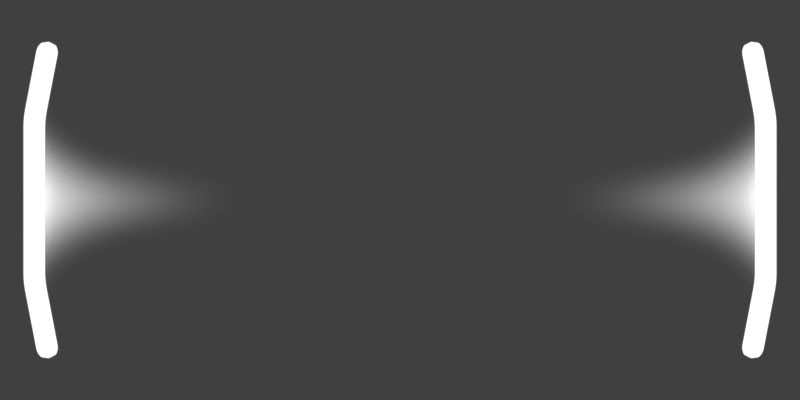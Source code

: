# Source: scroll_light.blend  (saved by Blender 3.6.13; exported with 4.5.12 LTS)
import bpy
from mathutils import Matrix  # noqa: F401  (used for matrix-valued properties, if any)

bpy.ops.wm.read_factory_settings(use_empty=True)
scene = bpy.context.scene
scene.name = 'Scene'

# ---- collections
col_button = bpy.data.collections.new('Button'); scene.collection.children.link(col_button)
col_cam___light = bpy.data.collections.new('Cam & light'); scene.collection.children.link(col_cam___light)

# ---- materials (node trees are filled in below, after node groups)
mat_center_focused = bpy.data.materials.new('center_focused')
mat_cups_normal = bpy.data.materials.new('cups_normal')

# ---- material node trees
mat_center_focused.use_nodes = True; mat_center_focused.node_tree.nodes.clear()
_N = mat_center_focused.node_tree.nodes; _L = mat_center_focused.node_tree.links
n0 = _N.new('ShaderNodeOutputMaterial'); n0.name = 'Material Output'; n0.location = (300, 300)
n1 = _N.new('ShaderNodeUVMap'); n1.name = 'UV Map'; n1.location = (-1151, 178)
n1.uv_map = 'UVMap'
n2 = _N.new('ShaderNodeSeparateXYZ'); n2.name = 'Separate XYZ'; n2.location = (-874, 53)
n3 = _N.new('ShaderNodeValToRGB'); n3.name = 'Color Ramp'; n3.location = (-540, 147)
n3.color_ramp.interpolation = 'B_SPLINE'
while len(n3.color_ramp.elements) > 1: n3.color_ramp.elements.remove(n3.color_ramp.elements[-1])
n3.color_ramp.elements[0].position = 0.25; n3.color_ramp.elements[0].color = (0.0, 0.0, 0.0, 1.0)
_e = n3.color_ramp.elements.new(0.5); _e.color = (1.0, 1.0, 1.0, 1.0)
_e = n3.color_ramp.elements.new(0.75); _e.color = (0.0, 0.0, 0.0, 1.0)
n4 = _N.new('ShaderNodeMix'); n4.name = 'Mix'; n4.location = (-203, 88)
n4.data_type = 'RGBA'
n4.blend_type = 'MULTIPLY'
n4.inputs[0].default_value = 1.0
n5 = _N.new('ShaderNodeBsdfPrincipled'); n5.name = 'Principled BSDF'; n5.location = (10, 300)
n5.distribution = 'GGX'
n5.subsurface_method = 'RANDOM_WALK_SKIN'
n5.inputs[3].default_value = 1.45
n5.inputs[28].default_value = 2.0
n6 = _N.new('ShaderNodeValToRGB'); n6.name = 'Color Ramp.001'; n6.location = (-544, -101)
n6.color_ramp.interpolation = 'CARDINAL'
while len(n6.color_ramp.elements) > 1: n6.color_ramp.elements.remove(n6.color_ramp.elements[-1])
n6.color_ramp.elements[0].position = 0.0; n6.color_ramp.elements[0].color = (1.0, 1.0, 1.0, 1.0)
_e = n6.color_ramp.elements.new(0.35); _e.color = (0.0, 0.0, 0.0, 1.0)
_e = n6.color_ramp.elements.new(0.65); _e.color = (0.0, 0.0, 0.0, 1.0)
_e = n6.color_ramp.elements.new(1.0); _e.color = (1.0, 1.0, 1.0, 1.0)
_L.new(n3.outputs[0], n5.inputs[0])
_L.new(n1.outputs[0], n2.inputs[0])
_L.new(n2.outputs[0], n3.inputs[0])
_L.new(n2.outputs[1], n6.inputs[0])
_L.new(n6.outputs[0], n4.inputs[7])
_L.new(n3.outputs[0], n4.inputs[6])
_L.new(n4.outputs[2], n5.inputs[27])
_L.new(n4.outputs[2], n5.inputs[4])
_L.new(n5.outputs[0], n0.inputs[0])
n0.is_active_output = True
mat_cups_normal.use_nodes = True; mat_cups_normal.node_tree.nodes.clear()
_N = mat_cups_normal.node_tree.nodes; _L = mat_cups_normal.node_tree.links
n0 = _N.new('ShaderNodeOutputMaterial'); n0.name = 'Material Output'; n0.location = (362, 300)
n1 = _N.new('ShaderNodeTexCoord'); n1.name = 'Texture Coordinate'; n1.location = (-1246, 212)
n2 = _N.new('ShaderNodeSeparateXYZ'); n2.name = 'Separate XYZ'; n2.location = (-1036, 199)
n3 = _N.new('ShaderNodeMapRange'); n3.name = 'Map Range'; n3.location = (-816, 208)
n3.inputs[4].default_value = 0.995
n4 = _N.new('ShaderNodeBsdfPrincipled'); n4.name = 'Principled BSDF'; n4.location = (-258, 425)
n4.distribution = 'GGX'
n4.subsurface_method = 'RANDOM_WALK_SKIN'
n4.inputs[3].default_value = 1.45
n4.inputs[28].default_value = 2.0
n5 = _N.new('ShaderNodeMath'); n5.name = 'Math'; n5.location = (-596, 150)
n5.operation = 'POWER'
n5.inputs[1].default_value = 60.0
_L.new(n1.outputs[0], n2.inputs[0])
_L.new(n5.outputs[0], n4.inputs[4])
_L.new(n3.outputs[0], n5.inputs[0])
_L.new(n2.outputs[2], n3.inputs[0])
_L.new(n4.outputs[0], n0.inputs[0])
_L.new(n5.outputs[0], n4.inputs[0])
_L.new(n5.outputs[0], n4.inputs[27])
n0.is_active_output = True

# ---- world
world_world = bpy.data.worlds.new('World'); scene.world = world_world
world_world.use_nodes = True; world_world.node_tree.nodes.clear()
_N = world_world.node_tree.nodes; _L = world_world.node_tree.links
n0 = _N.new('ShaderNodeOutputWorld'); n0.name = 'World Output'; n0.location = (300, 300)
n1 = _N.new('ShaderNodeBackground'); n1.name = 'Background'; n1.location = (10, 300)
n1.inputs[0].default_value = (0.05088, 0.05088, 0.05088, 1.0)
_L.new(n1.outputs[0], n0.inputs[0])
n0.is_active_output = True
world_world.color = (0.05088, 0.05088, 0.05088)
world_world.use_sun_shadow = False
world_world.sun_shadow_jitter_overblur = 0.0

# ---- cameras
cam_camera = bpy.data.cameras.new('Camera')
cam_camera.type = 'ORTHO'
cam_camera.clip_end = 100.0
cam_camera.ortho_scale = 64.0

# ---- meshes
me_plane = bpy.data.meshes.new('Plane')
me_plane.from_pydata([(-29.5, -6.5, 0.0), (29.5, -6.5, 0.0), (-29.5, 6.5, 0.0), (29.5, 6.5, 0.0), (-28.31, 12.78, 0.0), (28.31, 12.78, 0.0), (-28.31, -12.78, 0.0), (28.31, -12.78, 0.0), (-24.64, -3.019, 0.0), (-12.32, -3.019, 0.0), (3.617e-08, -3.019, 0.0), (12.32, -3.019, 0.0), (24.64, -3.019, 0.0), (24.64, 3.019, 0.0), (12.32, 3.019, 0.0), (3.617e-08, 3.019, 0.0), (-12.32, 3.019, 0.0), (-24.64, 3.019, 0.0), (23.64, 5.938, 0.0), (11.82, 5.938, 0.0), (-8.309e-07, 5.938, 0.0), (-11.82, 5.938, 0.0), (-23.64, 5.938, 0.0), (-23.64, -5.938, 0.0), (-11.82, -5.938, 0.0), (9.38e-07, -5.938, 0.0), (11.82, -5.938, 0.0), (23.64, -5.938, 0.0)], [], [(12, 1, 3, 13), (13, 3, 5, 18), (8, 0, 6, 23), (1, 12, 27, 7), (12, 11, 26, 27), (11, 10, 25, 26), (10, 9, 24, 25), (9, 8, 23, 24), (2, 17, 22, 4), (17, 16, 21, 22), (16, 15, 20, 21), (15, 14, 19, 20), (14, 13, 18, 19), (0, 8, 17, 2), (8, 9, 16, 17), (9, 10, 15, 16), (10, 11, 14, 15), (11, 12, 13, 14)])
me_plane.attributes.new('crease_vert', 'FLOAT', 'POINT').data.foreach_set('value', [1.0, 1.0, 1.0, 1.0, 1.0, 1.0, 1.0, 1.0, 0.0, 0.0, 0.0, 0.0, 0.0, 0.0, 0.0, 0.0, 0.0, 0.0, 0.0, 0.0, 0.0, 0.0, 0.0, 0.0, 0.0, 0.0, 0.0, 0.0])
_uv = me_plane.uv_layers.new(name='UVMap')
_uv.uv.foreach_set('vector', [0.245, 0.1667, 0.245, 6.58e-05, 0.7517, 6.58e-05, 0.7517, 0.1667, 0.7517, 0.1667, 0.7517, 6.58e-05, 0.9965, 0.1759, 0.9965, 0.284, 0.245, 0.8333, 0.245, 0.9999, 6.585e-05, 0.8241, 6.584e-05, 0.716, 0.245, 6.58e-05, 0.245, 0.1667, 6.58e-05, 0.284, 6.579e-05, 0.1759, 0.245, 0.1667, 0.245, 0.3334, 6.581e-05, 0.392, 6.58e-05, 0.284, 0.245, 0.3334, 0.245, 0.5, 6.582e-05, 0.5, 6.581e-05, 0.392, 0.245, 0.5, 0.245, 0.6666, 6.583e-05, 0.608, 6.582e-05, 0.5, 0.245, 0.6666, 0.245, 0.8333, 6.584e-05, 0.716, 6.583e-05, 0.608, 0.7517, 0.9999, 0.7517, 0.8333, 0.9965, 0.716, 0.9965, 0.8241, 0.7517, 0.8333, 0.7517, 0.6666, 0.9965, 0.608, 0.9965, 0.716, 0.7517, 0.6666, 0.7517, 0.5, 0.9965, 0.5, 0.9965, 0.608, 0.7517, 0.5, 0.7517, 0.3334, 0.9965, 0.392, 0.9965, 0.5, 0.7517, 0.3334, 0.7517, 0.1667, 0.9965, 0.284, 0.9965, 0.392, 0.245, 0.9999, 0.245, 0.8333, 0.7517, 0.8333, 0.7517, 0.9999, 0.245, 0.8333, 0.245, 0.6666, 0.7517, 0.6666, 0.7517, 0.8333, 0.245, 0.6666, 0.245, 0.5, 0.7517, 0.5, 0.7517, 0.6666, 0.245, 0.5, 0.245, 0.3334, 0.7517, 0.3334, 0.7517, 0.5, 0.245, 0.3334, 0.245, 0.1667, 0.7517, 0.1667, 0.7517, 0.3334])
me_plane.materials.append(mat_center_focused)
me_plane.update()
me_polygon_001 = bpy.data.meshes.new('Polygon.001')
me_polygon_001.from_pydata([(-27.08, 11.6, 0.675), (-27.91, 12.98, 0.05384), (-27.06, 11.91, 0.6538), (-27.11, 12.22, 0.5918), (-27.23, 12.49, 0.4931), (-27.41, 12.72, 0.3644), (-27.64, 12.89, 0.2146), (-27.95, 12.99, 0.09324), (-27.57, 11.69, 1.169), (-27.8, 12.92, 0.3717), (-27.67, 12.77, 0.6312), (-27.58, 12.56, 0.854), (-27.53, 12.3, 1.025), (-27.53, 12.0, 1.132), (-28.0, 13.0, 0.1077), (-28.23, 11.82, 1.35), (-28.01, 12.96, 0.4292), (-28.03, 12.84, 0.7288), (-28.07, 12.65, 0.9861), (-28.11, 12.41, 1.184), (-28.17, 12.13, 1.308), (-28.05, 13.01, 0.09324), (-28.89, 11.95, 1.169), (-28.22, 13.0, 0.3717), (-28.39, 12.91, 0.6312), (-28.55, 12.75, 0.854), (-28.7, 12.52, 1.025), (-28.81, 12.25, 1.132), (-28.09, 13.02, 0.05384), (-29.38, 12.04, 0.675), (-28.37, 13.03, 0.2146), (-28.65, 12.96, 0.3644), (-28.91, 12.82, 0.4931), (-29.12, 12.61, 0.5918), (-29.28, 12.34, 0.6538), (-28.11, 13.02, 6.557e-07), (-29.55, 12.08, 1.084e-06), (-28.43, 13.04, 7.674e-07), (-28.75, 12.98, 8.68e-07), (-29.03, 12.84, 9.537e-07), (-29.28, 12.64, 1.024e-06), (-29.45, 12.38, 1.069e-06), (-28.09, 13.02, -0.05384), (-29.38, 12.04, -0.675), (-28.37, 13.03, -0.2146), (-28.65, 12.96, -0.3644), (-28.91, 12.82, -0.4931), (-29.12, 12.61, -0.5918), (-29.28, 12.34, -0.6538), (-28.05, 13.01, -0.09324), (-28.89, 11.95, -1.169), (-28.22, 13.0, -0.3717), (-28.39, 12.91, -0.6312), (-28.55, 12.75, -0.854), (-28.7, 12.52, -1.025), (-28.81, 12.25, -1.132), (-28.0, 13.0, -0.1077), (-28.23, 11.82, -1.35), (-28.01, 12.96, -0.4292), (-28.03, 12.84, -0.7288), (-28.07, 12.65, -0.9861), (-28.11, 12.41, -1.184), (-28.17, 12.13, -1.308), (-27.95, 12.99, -0.09324), (-27.57, 11.69, -1.169), (-27.8, 12.92, -0.3717), (-27.67, 12.77, -0.6312), (-27.58, 12.56, -0.854), (-27.53, 12.3, -1.025), (-27.53, 12.0, -1.132), (-27.91, 12.98, -0.05383), (-27.08, 11.6, -0.675), (-27.64, 12.89, -0.2146), (-27.41, 12.72, -0.3644), (-27.23, 12.49, -0.4931), (-27.11, 12.22, -0.5918), (-27.06, 11.91, -0.6538), (-26.9, 11.57, -1.287e-06), (-27.89, 12.98, -4.172e-07), (-26.89, 11.88, -1.255e-06), (-26.95, 12.19, -1.17e-06), (-27.1, 12.47, -1.036e-06), (-27.32, 12.7, -8.512e-07), (-27.59, 12.88, -6.426e-07), (-27.91, -12.98, 0.05383), (-27.08, -11.6, 0.675), (-27.64, -12.89, 0.2146), (-27.41, -12.72, 0.3644), (-27.23, -12.49, 0.4931), (-27.11, -12.22, 0.5918), (-27.06, -11.91, 0.6538), (-27.95, -12.99, 0.09324), (-27.57, -11.69, 1.169), (-27.8, -12.92, 0.3717), (-27.67, -12.77, 0.6312), (-27.58, -12.56, 0.854), (-27.53, -12.3, 1.025), (-27.53, -12.0, 1.132), (-28.0, -13.0, 0.1077), (-28.23, -11.82, 1.35), (-28.01, -12.96, 0.4292), (-28.03, -12.84, 0.7288), (-28.07, -12.65, 0.9861), (-28.11, -12.41, 1.184), (-28.17, -12.13, 1.308), (-28.05, -13.01, 0.09324), (-28.89, -11.95, 1.169), (-28.22, -13.0, 0.3717), (-28.39, -12.91, 0.6312), (-28.55, -12.75, 0.854), (-28.7, -12.52, 1.025), (-28.81, -12.25, 1.132), (-28.09, -13.02, 0.05384), (-29.38, -12.04, 0.675), (-28.37, -13.03, 0.2146), (-28.65, -12.96, 0.3644), (-28.91, -12.82, 0.4931), (-29.12, -12.61, 0.5918), (-29.28, -12.34, 0.6538), (-28.11, -13.02, 6.855e-07), (-29.55, -12.08, 1.084e-06), (-28.43, -13.04, 7.879e-07), (-28.75, -12.98, 8.829e-07), (-29.03, -12.84, 9.649e-07), (-29.28, -12.64, 1.028e-06), (-29.45, -12.38, 1.071e-06), (-28.09, -13.02, -0.05384), (-29.38, -12.04, -0.675), (-28.37, -13.03, -0.2146), (-28.65, -12.96, -0.3644), (-28.91, -12.82, -0.4931), (-29.12, -12.61, -0.5918), (-29.28, -12.34, -0.6538), (-28.05, -13.01, -0.09324), (-28.89, -11.95, -1.169), (-28.22, -13.0, -0.3717), (-28.39, -12.91, -0.6312), (-28.55, -12.75, -0.854), (-28.7, -12.52, -1.025), (-28.81, -12.25, -1.132), (-28.0, -13.0, -0.1077), (-28.23, -11.82, -1.35), (-28.01, -12.96, -0.4292), (-28.03, -12.84, -0.7288), (-28.07, -12.65, -0.9861), (-28.11, -12.41, -1.184), (-28.17, -12.13, -1.308), (-27.95, -12.99, -0.09324), (-27.57, -11.69, -1.169), (-27.8, -12.92, -0.3717), (-27.67, -12.77, -0.6312), (-27.58, -12.56, -0.854), (-27.53, -12.3, -1.025), (-27.53, -12.0, -1.132), (-27.91, -12.98, -0.05383), (-27.08, -11.6, -0.675), (-27.64, -12.89, -0.2146), (-27.41, -12.72, -0.3644), (-27.23, -12.49, -0.4931), (-27.11, -12.22, -0.5918), (-27.06, -11.91, -0.6538), (-27.89, -12.98, -7.451e-07), (-26.9, -11.57, -1.287e-06), (-27.59, -12.88, -8.866e-07), (-27.32, -12.7, -1.015e-06), (-27.1, -12.47, -1.129e-06), (-26.95, -12.19, -1.216e-06), (-26.89, -11.88, -1.27e-06), (-27.96, 7.078, 0.675), (-28.09, 5.685, 0.675), (-28.02, 6.639, 0.675), (-28.07, 6.129, 0.675), (-28.45, 7.125, 1.169), (-28.58, 5.733, 1.169), (-28.52, 6.686, 1.169), (-28.57, 6.176, 1.169), (-29.12, 7.19, 1.35), (-29.26, 5.797, 1.35), (-29.19, 6.751, 1.35), (-29.24, 6.241, 1.35), (-29.8, 7.255, 1.169), (-29.93, 5.862, 1.169), (-29.87, 6.815, 1.169), (-29.92, 6.306, 1.169), (-30.29, 7.302, 0.675), (-30.43, 5.91, 0.675), (-30.36, 6.863, 0.675), (-30.41, 6.353, 0.675), (-30.47, 7.319, 1.084e-06), (-30.61, 5.927, 1.084e-06), (-30.54, 6.88, 1.084e-06), (-30.59, 6.371, 1.084e-06), (-30.29, 7.302, -0.675), (-30.43, 5.91, -0.675), (-30.36, 6.863, -0.675), (-30.41, 6.353, -0.675), (-29.8, 7.255, -1.169), (-29.93, 5.862, -1.169), (-29.87, 6.815, -1.169), (-29.92, 6.306, -1.169), (-29.26, 5.797, -1.35), (-29.12, 7.19, -1.35), (-29.24, 6.241, -1.35), (-29.19, 6.751, -1.35), (-28.45, 7.125, -1.169), (-28.58, 5.733, -1.169), (-28.52, 6.686, -1.169), (-28.57, 6.176, -1.169), (-28.09, 5.685, -0.675), (-27.96, 7.078, -0.675), (-28.07, 6.129, -0.675), (-28.02, 6.639, -0.675), (-27.91, 5.668, -1.287e-06), (-27.77, 7.06, -1.287e-06), (-27.89, 6.112, -1.288e-06), (-27.84, 6.621, -1.288e-06), (-28.09, -5.685, 0.675), (-27.96, -7.078, 0.675), (-28.07, -6.129, 0.675), (-28.02, -6.639, 0.675), (-28.58, -5.733, 1.169), (-28.45, -7.125, 1.169), (-28.57, -6.176, 1.169), (-28.52, -6.686, 1.169), (-29.26, -5.797, 1.35), (-29.12, -7.19, 1.35), (-29.24, -6.241, 1.35), (-29.19, -6.751, 1.35), (-29.93, -5.862, 1.169), (-29.8, -7.255, 1.169), (-29.92, -6.306, 1.169), (-29.87, -6.815, 1.169), (-30.43, -5.91, 0.675), (-30.29, -7.302, 0.675), (-30.41, -6.353, 0.675), (-30.36, -6.863, 0.675), (-30.61, -5.927, 1.084e-06), (-30.47, -7.319, 1.084e-06), (-30.59, -6.371, 1.084e-06), (-30.54, -6.88, 1.084e-06), (-30.43, -5.91, -0.675), (-30.29, -7.302, -0.675), (-30.41, -6.353, -0.675), (-30.36, -6.863, -0.675), (-29.93, -5.862, -1.169), (-29.8, -7.255, -1.169), (-29.92, -6.306, -1.169), (-29.87, -6.815, -1.169), (-29.26, -5.797, -1.35), (-29.12, -7.19, -1.35), (-29.24, -6.241, -1.35), (-29.19, -6.751, -1.35), (-28.58, -5.733, -1.169), (-28.45, -7.125, -1.169), (-28.57, -6.176, -1.169), (-28.52, -6.686, -1.169), (-28.09, -5.685, -0.675), (-27.96, -7.078, -0.675), (-28.07, -6.129, -0.675), (-28.02, -6.639, -0.675), (-27.77, -7.06, -1.287e-06), (-27.91, -5.668, -1.287e-06), (-27.84, -6.621, -1.288e-06), (-27.89, -6.112, -1.288e-06)], [], [(177, 224, 220, 173), (181, 228, 224, 177), (185, 232, 228, 181), (189, 236, 232, 185), (193, 240, 236, 189), (197, 244, 240, 193), (200, 248, 244, 197), (205, 252, 248, 200), (208, 256, 252, 205), (212, 261, 256, 208), (217, 85, 162, 260), (161, 84, 91, 98, 105, 112, 119, 126, 133, 140, 147, 154), (173, 220, 216, 169), (8, 172, 168, 0), (15, 176, 172, 8), (22, 180, 176, 15), (29, 184, 180, 22), (36, 188, 184, 29), (43, 192, 188, 36), (50, 196, 192, 43), (57, 201, 196, 50), (64, 204, 201, 57), (71, 209, 204, 64), (77, 213, 209, 71), (225, 99, 92, 221), (229, 106, 99, 225), (233, 113, 106, 229), (237, 120, 113, 233), (241, 127, 120, 237), (245, 134, 127, 241), (249, 141, 134, 245), (253, 148, 141, 249), (257, 155, 148, 253), (260, 162, 155, 257), (169, 216, 261, 212), (221, 92, 85, 217), (1, 7, 9, 6), (6, 9, 10, 5), (5, 10, 11, 4), (4, 11, 12, 3), (3, 12, 13, 2), (2, 13, 8, 0), (7, 14, 16, 9), (9, 16, 17, 10), (10, 17, 18, 11), (11, 18, 19, 12), (12, 19, 20, 13), (13, 20, 15, 8), (14, 21, 23, 16), (16, 23, 24, 17), (17, 24, 25, 18), (18, 25, 26, 19), (19, 26, 27, 20), (20, 27, 22, 15), (21, 28, 30, 23), (23, 30, 31, 24), (24, 31, 32, 25), (25, 32, 33, 26), (26, 33, 34, 27), (27, 34, 29, 22), (28, 35, 37, 30), (30, 37, 38, 31), (31, 38, 39, 32), (32, 39, 40, 33), (33, 40, 41, 34), (34, 41, 36, 29), (35, 42, 44, 37), (37, 44, 45, 38), (38, 45, 46, 39), (39, 46, 47, 40), (40, 47, 48, 41), (41, 48, 43, 36), (42, 49, 51, 44), (44, 51, 52, 45), (45, 52, 53, 46), (46, 53, 54, 47), (47, 54, 55, 48), (48, 55, 50, 43), (49, 56, 58, 51), (51, 58, 59, 52), (52, 59, 60, 53), (53, 60, 61, 54), (54, 61, 62, 55), (55, 62, 57, 50), (56, 63, 65, 58), (58, 65, 66, 59), (59, 66, 67, 60), (60, 67, 68, 61), (61, 68, 69, 62), (62, 69, 64, 57), (0, 77, 79, 2), (2, 79, 80, 3), (3, 80, 81, 4), (4, 81, 82, 5), (5, 82, 83, 6), (6, 83, 78, 1), (84, 161, 163, 86), (86, 163, 164, 87), (87, 164, 165, 88), (88, 165, 166, 89), (89, 166, 167, 90), (90, 167, 162, 85), (134, 141, 146, 139), (139, 146, 145, 138), (138, 145, 144, 137), (137, 144, 143, 136), (136, 143, 142, 135), (135, 142, 140, 133), (141, 148, 153, 146), (146, 153, 152, 145), (145, 152, 151, 144), (144, 151, 150, 143), (143, 150, 149, 142), (142, 149, 147, 140), (148, 155, 160, 153), (153, 160, 159, 152), (152, 159, 158, 151), (151, 158, 157, 150), (150, 157, 156, 149), (149, 156, 154, 147), (113, 120, 125, 118), (118, 125, 124, 117), (117, 124, 123, 116), (116, 123, 122, 115), (115, 122, 121, 114), (114, 121, 119, 112), (155, 162, 167, 160), (160, 167, 166, 159), (159, 166, 165, 158), (158, 165, 164, 157), (157, 164, 163, 156), (156, 163, 161, 154), (63, 70, 72, 65), (65, 72, 73, 66), (66, 73, 74, 67), (67, 74, 75, 68), (68, 75, 76, 69), (69, 76, 71, 64), (70, 78, 83, 72), (72, 83, 82, 73), (73, 82, 81, 74), (74, 81, 80, 75), (75, 80, 79, 76), (76, 79, 77, 71), (120, 127, 132, 125), (125, 132, 131, 124), (124, 131, 130, 123), (123, 130, 129, 122), (122, 129, 128, 121), (121, 128, 126, 119), (127, 134, 139, 132), (132, 139, 138, 131), (131, 138, 137, 130), (130, 137, 136, 129), (129, 136, 135, 128), (128, 135, 133, 126), (85, 92, 97, 90), (90, 97, 96, 89), (89, 96, 95, 88), (88, 95, 94, 87), (87, 94, 93, 86), (86, 93, 91, 84), (92, 99, 104, 97), (97, 104, 103, 96), (96, 103, 102, 95), (95, 102, 101, 94), (94, 101, 100, 93), (93, 100, 98, 91), (99, 106, 111, 104), (104, 111, 110, 103), (103, 110, 109, 102), (102, 109, 108, 101), (101, 108, 107, 100), (100, 107, 105, 98), (106, 113, 118, 111), (111, 118, 117, 110), (110, 117, 116, 109), (109, 116, 115, 108), (108, 115, 114, 107), (107, 114, 112, 105), (1, 78, 70, 63, 56, 49, 42, 35, 28, 21, 14, 7), (201, 204, 206, 203), (203, 206, 207, 202), (202, 207, 205, 200), (169, 212, 214, 171), (171, 214, 215, 170), (170, 215, 213, 168), (217, 260, 262, 219), (219, 262, 263, 218), (218, 263, 261, 216), (209, 213, 215, 211), (211, 215, 214, 210), (210, 214, 212, 208), (216, 220, 222, 218), (218, 222, 223, 219), (219, 223, 221, 217), (220, 224, 226, 222), (222, 226, 227, 223), (223, 227, 225, 221), (224, 228, 230, 226), (226, 230, 231, 227), (227, 231, 229, 225), (228, 232, 234, 230), (230, 234, 235, 231), (231, 235, 233, 229), (232, 236, 238, 234), (234, 238, 239, 235), (235, 239, 237, 233), (204, 209, 211, 206), (206, 211, 210, 207), (207, 210, 208, 205), (236, 240, 242, 238), (238, 242, 243, 239), (239, 243, 241, 237), (240, 244, 246, 242), (242, 246, 247, 243), (243, 247, 245, 241), (244, 248, 250, 246), (246, 250, 251, 247), (247, 251, 249, 245), (168, 172, 174, 170), (170, 174, 175, 171), (171, 175, 173, 169), (248, 252, 254, 250), (250, 254, 255, 251), (251, 255, 253, 249), (172, 176, 178, 174), (174, 178, 179, 175), (175, 179, 177, 173), (252, 256, 258, 254), (254, 258, 259, 255), (255, 259, 257, 253), (176, 180, 182, 178), (178, 182, 183, 179), (179, 183, 181, 177), (256, 261, 263, 258), (258, 263, 262, 259), (259, 262, 260, 257), (180, 184, 186, 182), (182, 186, 187, 183), (183, 187, 185, 181), (184, 188, 190, 186), (186, 190, 191, 187), (187, 191, 189, 185), (188, 192, 194, 190), (190, 194, 195, 191), (191, 195, 193, 189), (192, 196, 198, 194), (194, 198, 199, 195), (195, 199, 197, 193), (196, 201, 203, 198), (198, 203, 202, 199), (199, 202, 200, 197), (0, 168, 213, 77)])
me_polygon_001.polygons.foreach_set('use_smooth', [True] * 254)
_uv = me_polygon_001.uv_layers.new(name='UVMap')
_uv.uv.foreach_set('vector', [0.3513, 0.1667, 0.6487, 0.1667, 0.6485, 0.08333, 0.3515, 0.08333, 0.3512, 0.25, 0.6488, 0.25, 0.6487, 0.1667, 0.3513, 0.1667, 0.351, 0.3333, 0.649, 0.3333, 0.6488, 0.25, 0.3512, 0.25, 0.351, 0.4167, 0.649, 0.4167, 0.649, 0.3333, 0.351, 0.3333, 0.351, 0.5, 0.649, 0.5, 0.649, 0.4167, 0.351, 0.4167, 0.3512, 0.5833, 0.6488, 0.5833, 0.649, 0.5, 0.351, 0.5, 0.3513, 0.6667, 0.6487, 0.6667, 0.6488, 0.5833, 0.3512, 0.5833, 0.3515, 0.75, 0.6485, 0.75, 0.6487, 0.6667, 0.3513, 0.6667, 0.3517, 0.8333, 0.6483, 0.8333, 0.6485, 0.75, 0.3515, 0.75, 0.3517, 0.9167, 0.6483, 0.9167, 0.6483, 0.8333, 0.3517, 0.8333, 0.7026, 1.0, 0.9385, 1.0, 0.9384, 0.9167, 0.7027, 0.9167, 1.0, 0.4656, 1.0, 0.4511, 1.0, 0.439, 1.0, 0.433, 1.0, 0.4341, 1.0, 0.4413, 1.0, 0.4522, 1.0, 0.4645, 1.0, 0.4754, 1.0, 0.4825, 1.0, 0.4837, 1.0, 0.4777, 0.3515, 0.08333, 0.6485, 0.08333, 0.6483, 0.0, 0.3517, 0.0, 0.06101, 0.08333, 0.2976, 0.08333, 0.2974, 0.0, 0.06146, 0.0, 0.06042, 0.1667, 0.298, 0.1667, 0.2976, 0.08333, 0.06101, 0.08333, 0.05983, 0.25, 0.2983, 0.25, 0.298, 0.1667, 0.06042, 0.1667, 0.05941, 0.3333, 0.2986, 0.3333, 0.2983, 0.25, 0.05983, 0.25, 0.05926, 0.4167, 0.2986, 0.4167, 0.2986, 0.3333, 0.05941, 0.3333, 0.05941, 0.5, 0.2986, 0.5, 0.2986, 0.4167, 0.05926, 0.4167, 0.05983, 0.5833, 0.2983, 0.5833, 0.2986, 0.5, 0.05941, 0.5, 0.06042, 0.6667, 0.298, 0.6667, 0.2983, 0.5833, 0.05983, 0.5833, 0.06101, 0.75, 0.2976, 0.75, 0.298, 0.6667, 0.06042, 0.6667, 0.06146, 0.8333, 0.2974, 0.8333, 0.2976, 0.75, 0.06101, 0.75, 0.06162, 0.9167, 0.2973, 0.9167, 0.2974, 0.8333, 0.06146, 0.8333, 0.702, 0.1667, 0.9396, 0.1667, 0.939, 0.08333, 0.7024, 0.08333, 0.7017, 0.25, 0.9402, 0.25, 0.9396, 0.1667, 0.702, 0.1667, 0.7014, 0.3333, 0.9406, 0.3333, 0.9402, 0.25, 0.7017, 0.25, 0.7014, 0.4167, 0.9407, 0.4167, 0.9406, 0.3333, 0.7014, 0.3333, 0.7014, 0.5, 0.9406, 0.5, 0.9407, 0.4167, 0.7014, 0.4167, 0.7017, 0.5833, 0.9402, 0.5833, 0.9406, 0.5, 0.7014, 0.5, 0.702, 0.6667, 0.9396, 0.6667, 0.9402, 0.5833, 0.7017, 0.5833, 0.7024, 0.75, 0.939, 0.75, 0.9396, 0.6667, 0.702, 0.6667, 0.7026, 0.8333, 0.9385, 0.8333, 0.939, 0.75, 0.7024, 0.75, 0.7027, 0.9167, 0.9384, 0.9167, 0.9385, 0.8333, 0.7026, 0.8333, 0.3517, 1.0, 0.6483, 1.0, 0.6483, 0.9167, 0.3517, 0.9167, 0.7024, 0.08333, 0.939, 0.08333, 0.9385, 0.0, 0.7026, 0.0, 0.0, 0.5489, 0.0, 0.5344, 0.0, 0.5021, 0.0, 0.5812, 0.0, 0.5812, 0.0, 0.5021, 0.0, 0.4449, 0.0, 0.6384, 0.0, 0.6384, 0.0, 0.4449, 0.0, 0.2069, 0.0, 0.8765, 0.0, 0.01123, 0.0, 0.0721, 0.03052, 0.0782, 0.03071, 0.005137, 0.03071, 0.005137, 0.03052, 0.0782, 0.04523, 0.08203, 0.04555, 0.001306, 0.04555, 0.001306, 0.04523, 0.08203, 0.06101, 0.08333, 0.06146, 0.0, 0.0, 0.5344, 0.0, 0.5223, 0.0, 0.4487, 0.0, 0.5021, 0.0, 0.5021, 0.0, 0.4487, 0.0, 0.358, 0.0, 0.4449, 0.0, 0.4449, 0.0, 0.358, 0.0, 0.1667, 0.0, 0.09456, 0.0, 0.09456, 0.0, 0.1667, 0.03021, 0.1667, 0.03048, 0.08847, 0.03048, 0.08847, 0.03021, 0.1667, 0.04478, 0.1667, 0.04521, 0.08464, 0.04521, 0.08464, 0.04478, 0.1667, 0.06042, 0.1667, 0.06101, 0.08333, 0.0, 0.5223, 0.0, 0.5163, 0.0, 0.4374, 0.0, 0.4487, 0.0, 0.4487, 0.0, 0.4374, 0.0, 0.3667, 0.0, 0.358, 0.0, 0.358, 0.0, 0.3667, 0.0, 0.25, 0.0, 0.1667, 0.0, 0.1667, 0.0, 0.25, 0.02992, 0.25, 0.03021, 0.1667, 0.03021, 0.1667, 0.02992, 0.25, 0.04435, 0.25, 0.04478, 0.1667, 0.04478, 0.1667, 0.04435, 0.25, 0.05983, 0.25, 0.06042, 0.1667, 0.0, 0.5163, 0.0, 0.5175, 0.0, 0.4538, 0.0, 0.4374, 0.0, 0.4374, 0.0, 0.4538, 0.0, 0.4064, 0.0, 0.3667, 0.0, 0.3667, 0.0, 0.4064, 0.0, 0.3333, 0.0, 0.25, 0.0, 0.25, 0.0, 0.3333, 0.02971, 0.3333, 0.02992, 0.25, 0.02992, 0.25, 0.02971, 0.3333, 0.04404, 0.3333, 0.04435, 0.25, 0.04435, 0.25, 0.04404, 0.3333, 0.05941, 0.3333, 0.05983, 0.25, 0.0, 0.5175, 0.0, 0.5246, 0.0, 0.4845, 0.0, 0.4538, 0.0, 0.4538, 0.0, 0.4845, 0.0, 0.4575, 0.0, 0.4064, 0.0, 0.4064, 0.0, 0.4575, 0.0, 0.4167, 0.0, 0.3333, 0.0, 0.3333, 0.0, 0.4167, 0.02963, 0.4167, 0.02971, 0.3333, 0.02971, 0.3333, 0.02963, 0.4167, 0.04392, 0.4167, 0.04404, 0.3333, 0.04404, 0.3333, 0.04392, 0.4167, 0.05926, 0.4167, 0.05941, 0.3333, 0.0, 0.5246, 0.0, 0.5355, 0.0, 0.522, 0.0, 0.4845, 0.0, 0.4845, 0.0, 0.522, 0.0, 0.5132, 0.0, 0.4575, 0.0, 0.4575, 0.0, 0.5132, 0.0, 0.5, 0.0, 0.4167, 0.0, 0.4167, 0.0, 0.5, 0.02971, 0.5, 0.02963, 0.4167, 0.02963, 0.4167, 0.02971, 0.5, 0.04404, 0.5, 0.04392, 0.4167, 0.04392, 0.4167, 0.04404, 0.5, 0.05941, 0.5, 0.05926, 0.4167, 0.0, 0.5355, 0.0, 0.5478, 0.0, 0.5614, 0.0, 0.522, 0.0, 0.522, 0.0, 0.5614, 0.0, 0.5702, 0.0, 0.5132, 0.0, 0.5132, 0.0, 0.5702, 0.0, 0.5833, 0.0, 0.5, 0.0, 0.5, 0.0, 0.5833, 0.02992, 0.5833, 0.02971, 0.5, 0.02971, 0.5, 0.02992, 0.5833, 0.04435, 0.5833, 0.04404, 0.5, 0.04404, 0.5, 0.04435, 0.5833, 0.05983, 0.5833, 0.05941, 0.5, 0.0, 0.5478, 0.0, 0.5587, 0.0, 0.5988, 0.0, 0.5614, 0.0, 0.5614, 0.0, 0.5988, 0.0, 0.6259, 0.0, 0.5702, 0.0, 0.5702, 0.0, 0.6259, 0.0, 0.6667, 0.0, 0.5833, 0.0, 0.5833, 0.0, 0.6667, 0.03021, 0.6667, 0.02992, 0.5833, 0.02992, 0.5833, 0.03021, 0.6667, 0.04478, 0.6667, 0.04435, 0.5833, 0.04435, 0.5833, 0.04478, 0.6667, 0.06042, 0.6667, 0.05983, 0.5833, 0.0, 0.5587, 0.0, 0.5659, 0.0, 0.6296, 0.0, 0.5988, 0.0, 0.5988, 0.0, 0.6296, 0.0, 0.6769, 0.0, 0.6259, 0.0, 0.6259, 0.0, 0.6769, 0.0, 0.75, 0.0, 0.6667, 0.0, 0.6667, 0.0, 0.75, 0.0305, 0.75, 0.03021, 0.6667, 0.03021, 0.6667, 0.0305, 0.75, 0.04522, 0.75, 0.04478, 0.6667, 0.04478, 0.6667, 0.04522, 0.75, 0.06101, 0.75, 0.06042, 0.6667, 0.06146, 1.0, 0.06162, 0.9167, 0.04567, 0.9167, 0.04555, 0.9987, 0.04555, 0.9987, 0.04567, 0.9167, 0.0308, 0.9167, 0.03073, 0.9949, 0.03073, 0.9949, 0.0308, 0.9167, 0.0, 0.9167, 0.0, 0.9888, 0.0, 0.9888, 0.0, 0.9167, 0.0, 0.7253, 0.0, 0.6384, 0.0, 0.6384, 0.0, 0.7253, 0.0, 0.6347, 0.0, 0.5812, 0.0, 0.5812, 0.0, 0.6347, 0.0, 0.561, 0.0, 0.5489, 1.0, 0.4511, 1.0, 0.4656, 1.0, 0.4979, 1.0, 0.4188, 1.0, 0.4188, 1.0, 0.4979, 1.0, 0.5551, 1.0, 0.3616, 1.0, 0.3616, 1.0, 0.5551, 1.0, 0.7931, 1.0, 0.1235, 1.0, 0.9888, 1.0, 0.9279, 0.9692, 0.9218, 0.9693, 0.9949, 0.9693, 0.9949, 0.9692, 0.9218, 0.9543, 0.918, 0.9544, 0.9987, 0.9544, 0.9987, 0.9543, 0.918, 0.9384, 0.9167, 0.9385, 1.0, 0.9402, 0.5833, 0.9396, 0.6667, 0.9552, 0.6667, 0.9557, 0.5833, 0.9557, 0.5833, 0.9552, 0.6667, 0.9698, 0.6667, 0.9701, 0.5833, 0.9701, 0.5833, 0.9698, 0.6667, 1.0, 0.6667, 1.0, 0.5833, 1.0, 0.5833, 1.0, 0.6667, 1.0, 0.5936, 1.0, 0.5425, 1.0, 0.5425, 1.0, 0.5936, 1.0, 0.5462, 1.0, 0.5155, 1.0, 0.5155, 1.0, 0.5462, 1.0, 0.4825, 1.0, 0.4754, 0.9396, 0.6667, 0.939, 0.75, 0.9548, 0.75, 0.9552, 0.6667, 0.9552, 0.6667, 0.9548, 0.75, 0.9695, 0.75, 0.9698, 0.6667, 0.9698, 0.6667, 0.9695, 0.75, 1.0, 0.75, 1.0, 0.6667, 1.0, 0.6667, 1.0, 0.75, 1.0, 0.6333, 1.0, 0.5936, 1.0, 0.5936, 1.0, 0.6333, 1.0, 0.5626, 1.0, 0.5462, 1.0, 0.5462, 1.0, 0.5626, 1.0, 0.4837, 1.0, 0.4825, 0.939, 0.75, 0.9385, 0.8333, 0.9545, 0.8333, 0.9548, 0.75, 0.9548, 0.75, 0.9545, 0.8333, 0.9693, 0.8333, 0.9695, 0.75, 0.9695, 0.75, 0.9693, 0.8333, 1.0, 0.8333, 1.0, 0.75, 1.0, 0.75, 1.0, 0.8333, 1.0, 0.642, 1.0, 0.6333, 1.0, 0.6333, 1.0, 0.642, 1.0, 0.5513, 1.0, 0.5626, 1.0, 0.5626, 1.0, 0.5513, 1.0, 0.4777, 1.0, 0.4837, 0.9406, 0.3333, 0.9407, 0.4167, 0.9561, 0.4167, 0.956, 0.3333, 0.956, 0.3333, 0.9561, 0.4167, 0.9704, 0.4167, 0.9703, 0.3333, 0.9703, 0.3333, 0.9704, 0.4167, 1.0, 0.4167, 1.0, 0.3333, 1.0, 0.3333, 1.0, 0.4167, 1.0, 0.4298, 1.0, 0.3741, 1.0, 0.3741, 1.0, 0.4298, 1.0, 0.4386, 1.0, 0.4012, 1.0, 0.4012, 1.0, 0.4386, 1.0, 0.4522, 1.0, 0.4413, 0.9385, 0.8333, 0.9384, 0.9167, 0.9543, 0.9154, 0.9545, 0.8333, 0.9545, 0.8333, 0.9543, 0.9154, 0.9692, 0.9115, 0.9693, 0.8333, 0.9693, 0.8333, 0.9692, 0.9115, 1.0, 0.9054, 1.0, 0.8333, 1.0, 0.8333, 1.0, 0.9054, 1.0, 0.5551, 1.0, 0.642, 1.0, 0.642, 1.0, 0.5551, 1.0, 0.4979, 1.0, 0.5513, 1.0, 0.5513, 1.0, 0.4979, 1.0, 0.4656, 1.0, 0.4777, 0.0, 0.5659, 0.0, 0.567, 0.0, 0.6459, 0.0, 0.6296, 0.0, 0.6296, 0.0, 0.6459, 0.0, 0.7167, 0.0, 0.6769, 0.0, 0.6769, 0.0, 0.7167, 0.0, 0.8333, 0.0, 0.75, 0.0, 0.75, 0.0, 0.8333, 0.03072, 0.8333, 0.0305, 0.75, 0.0305, 0.75, 0.03072, 0.8333, 0.04555, 0.8333, 0.04522, 0.75, 0.04522, 0.75, 0.04555, 0.8333, 0.06146, 0.8333, 0.06101, 0.75, 0.0, 0.567, 0.0, 0.561, 0.0, 0.6347, 0.0, 0.6459, 0.0, 0.6459, 0.0, 0.6347, 0.0, 0.7253, 0.0, 0.7167, 0.0, 0.7167, 0.0, 0.7253, 0.0, 0.9167, 0.0, 0.8333, 0.0, 0.8333, 0.0, 0.9167, 0.0308, 0.9167, 0.03072, 0.8333, 0.03072, 0.8333, 0.0308, 0.9167, 0.04567, 0.9167, 0.04555, 0.8333, 0.04555, 0.8333, 0.04567, 0.9167, 0.06162, 0.9167, 0.06146, 0.8333, 0.9407, 0.4167, 0.9406, 0.5, 0.956, 0.5, 0.9561, 0.4167, 0.9561, 0.4167, 0.956, 0.5, 0.9703, 0.5, 0.9704, 0.4167, 0.9704, 0.4167, 0.9703, 0.5, 1.0, 0.5, 1.0, 0.4167, 1.0, 0.4167, 1.0, 0.5, 1.0, 0.4868, 1.0, 0.4298, 1.0, 0.4298, 1.0, 0.4868, 1.0, 0.478, 1.0, 0.4386, 1.0, 0.4386, 1.0, 0.478, 1.0, 0.4645, 1.0, 0.4522, 0.9406, 0.5, 0.9402, 0.5833, 0.9557, 0.5833, 0.956, 0.5, 0.956, 0.5, 0.9557, 0.5833, 0.9701, 0.5833, 0.9703, 0.5, 0.9703, 0.5, 0.9701, 0.5833, 1.0, 0.5833, 1.0, 0.5, 1.0, 0.5, 1.0, 0.5833, 1.0, 0.5425, 1.0, 0.4868, 1.0, 0.4868, 1.0, 0.5425, 1.0, 0.5155, 1.0, 0.478, 1.0, 0.478, 1.0, 0.5155, 1.0, 0.4754, 1.0, 0.4645, 0.9385, 0.0, 0.939, 0.08333, 0.9548, 0.08333, 0.9545, 0.001307, 0.9545, 0.001307, 0.9548, 0.08333, 0.9695, 0.08333, 0.9693, 0.005137, 0.9693, 0.005137, 0.9695, 0.08333, 1.0, 0.08333, 1.0, 0.01123, 1.0, 0.01123, 1.0, 0.08333, 1.0, 0.2747, 1.0, 0.3616, 1.0, 0.3616, 1.0, 0.2747, 1.0, 0.3654, 1.0, 0.4188, 1.0, 0.4188, 1.0, 0.3654, 1.0, 0.439, 1.0, 0.4511, 0.939, 0.08333, 0.9396, 0.1667, 0.9552, 0.1667, 0.9548, 0.08333, 0.9548, 0.08333, 0.9552, 0.1667, 0.9698, 0.1667, 0.9695, 0.08333, 0.9695, 0.08333, 0.9698, 0.1667, 1.0, 0.1667, 1.0, 0.08333, 1.0, 0.08333, 1.0, 0.1667, 1.0, 0.2833, 1.0, 0.2747, 1.0, 0.2747, 1.0, 0.2833, 1.0, 0.3541, 1.0, 0.3654, 1.0, 0.3654, 1.0, 0.3541, 1.0, 0.433, 1.0, 0.439, 0.9396, 0.1667, 0.9402, 0.25, 0.9557, 0.25, 0.9552, 0.1667, 0.9552, 0.1667, 0.9557, 0.25, 0.9701, 0.25, 0.9698, 0.1667, 0.9698, 0.1667, 0.9701, 0.25, 1.0, 0.25, 1.0, 0.1667, 1.0, 0.1667, 1.0, 0.25, 1.0, 0.3231, 1.0, 0.2833, 1.0, 0.2833, 1.0, 0.3231, 1.0, 0.3704, 1.0, 0.3541, 1.0, 0.3541, 1.0, 0.3704, 1.0, 0.4341, 1.0, 0.433, 0.9402, 0.25, 0.9406, 0.3333, 0.956, 0.3333, 0.9557, 0.25, 0.9557, 0.25, 0.956, 0.3333, 0.9703, 0.3333, 0.9701, 0.25, 0.9701, 0.25, 0.9703, 0.3333, 1.0, 0.3333, 1.0, 0.25, 1.0, 0.25, 1.0, 0.3333, 1.0, 0.3741, 1.0, 0.3231, 1.0, 0.3231, 1.0, 0.3741, 1.0, 0.4012, 1.0, 0.3704, 1.0, 0.3704, 1.0, 0.4012, 1.0, 0.4413, 1.0, 0.4341, 0.0, 0.5489, 0.0, 0.561, 0.0, 0.567, 0.0, 0.5659, 0.0, 0.5587, 0.0, 0.5478, 0.0, 0.5355, 0.0, 0.5246, 0.0, 0.5175, 0.0, 0.5163, 0.0, 0.5223, 0.0, 0.5344, 0.298, 0.6667, 0.2976, 0.75, 0.3202, 0.7518, 0.3204, 0.6687, 0.3204, 0.6687, 0.3202, 0.7518, 0.34, 0.7518, 0.3399, 0.6687, 0.3399, 0.6687, 0.34, 0.7518, 0.3515, 0.75, 0.3513, 0.6667, 0.3517, 1.0, 0.3517, 0.9167, 0.3401, 0.9167, 0.3401, 0.9994, 0.3401, 0.9994, 0.3401, 0.9167, 0.32, 0.9167, 0.3201, 0.9994, 0.3201, 0.9994, 0.32, 0.9167, 0.2973, 0.9167, 0.2974, 1.0, 0.7026, 1.0, 0.7027, 0.9167, 0.68, 0.9167, 0.6799, 0.9994, 0.6799, 0.9994, 0.68, 0.9167, 0.6599, 0.9167, 0.6599, 0.9994, 0.6599, 0.9994, 0.6599, 0.9167, 0.6483, 0.9167, 0.6483, 1.0, 0.2974, 0.8333, 0.2973, 0.9167, 0.32, 0.9167, 0.3201, 0.8344, 0.3201, 0.8344, 0.32, 0.9167, 0.3401, 0.9167, 0.3401, 0.8344, 0.3401, 0.8344, 0.3401, 0.9167, 0.3517, 0.9167, 0.3517, 0.8333, 0.6483, 0.0, 0.6485, 0.08333, 0.66, 0.08155, 0.6599, -0.001508, 0.6599, -0.001508, 0.66, 0.08155, 0.6798, 0.08155, 0.6799, -0.001508, 0.6799, -0.001508, 0.6798, 0.08155, 0.7024, 0.08333, 0.7026, 0.0, 0.6485, 0.08333, 0.6487, 0.1667, 0.6601, 0.1646, 0.66, 0.08155, 0.66, 0.08155, 0.6601, 0.1646, 0.6796, 0.1646, 0.6798, 0.08155, 0.6798, 0.08155, 0.6796, 0.1646, 0.702, 0.1667, 0.7024, 0.08333, 0.6487, 0.1667, 0.6488, 0.25, 0.6601, 0.2482, 0.6601, 0.1646, 0.6601, 0.1646, 0.6601, 0.2482, 0.6795, 0.2482, 0.6796, 0.1646, 0.6796, 0.1646, 0.6795, 0.2482, 0.7017, 0.25, 0.702, 0.1667, 0.6488, 0.25, 0.649, 0.3333, 0.6602, 0.3323, 0.6601, 0.2482, 0.6601, 0.2482, 0.6602, 0.3323, 0.6795, 0.3323, 0.6795, 0.2482, 0.6795, 0.2482, 0.6795, 0.3323, 0.7014, 0.3333, 0.7017, 0.25, 0.649, 0.3333, 0.649, 0.4167, 0.6602, 0.4167, 0.6602, 0.3323, 0.6602, 0.3323, 0.6602, 0.4167, 0.6794, 0.4167, 0.6795, 0.3323, 0.6795, 0.3323, 0.6794, 0.4167, 0.7014, 0.4167, 0.7014, 0.3333, 0.2976, 0.75, 0.2974, 0.8333, 0.3201, 0.8344, 0.3202, 0.7518, 0.3202, 0.7518, 0.3201, 0.8344, 0.3401, 0.8344, 0.34, 0.7518, 0.34, 0.7518, 0.3401, 0.8344, 0.3517, 0.8333, 0.3515, 0.75, 0.649, 0.4167, 0.649, 0.5, 0.6602, 0.501, 0.6602, 0.4167, 0.6602, 0.4167, 0.6602, 0.501, 0.6795, 0.501, 0.6794, 0.4167, 0.6794, 0.4167, 0.6795, 0.501, 0.7014, 0.5, 0.7014, 0.4167, 0.649, 0.5, 0.6488, 0.5833, 0.6601, 0.5851, 0.6602, 0.501, 0.6602, 0.501, 0.6601, 0.5851, 0.6795, 0.5851, 0.6795, 0.501, 0.6795, 0.501, 0.6795, 0.5851, 0.7017, 0.5833, 0.7014, 0.5, 0.6488, 0.5833, 0.6487, 0.6667, 0.6601, 0.6687, 0.6601, 0.5851, 0.6601, 0.5851, 0.6601, 0.6687, 0.6796, 0.6687, 0.6795, 0.5851, 0.6795, 0.5851, 0.6796, 0.6687, 0.702, 0.6667, 0.7017, 0.5833, 0.2974, 0.0, 0.2976, 0.08333, 0.3202, 0.08155, 0.3201, -0.001508, 0.3201, -0.001508, 0.3202, 0.08155, 0.34, 0.08155, 0.3401, -0.001508, 0.3401, -0.001508, 0.34, 0.08155, 0.3515, 0.08333, 0.3517, 0.0, 0.6487, 0.6667, 0.6485, 0.75, 0.66, 0.7518, 0.6601, 0.6687, 0.6601, 0.6687, 0.66, 0.7518, 0.6798, 0.7518, 0.6796, 0.6687, 0.6796, 0.6687, 0.6798, 0.7518, 0.7024, 0.75, 0.702, 0.6667, 0.2976, 0.08333, 0.298, 0.1667, 0.3204, 0.1646, 0.3202, 0.08155, 0.3202, 0.08155, 0.3204, 0.1646, 0.3399, 0.1646, 0.34, 0.08155, 0.34, 0.08155, 0.3399, 0.1646, 0.3513, 0.1667, 0.3515, 0.08333, 0.6485, 0.75, 0.6483, 0.8333, 0.6599, 0.8344, 0.66, 0.7518, 0.66, 0.7518, 0.6599, 0.8344, 0.6799, 0.8344, 0.6798, 0.7518, 0.6798, 0.7518, 0.6799, 0.8344, 0.7026, 0.8333, 0.7024, 0.75, 0.298, 0.1667, 0.2983, 0.25, 0.3205, 0.2482, 0.3204, 0.1646, 0.3204, 0.1646, 0.3205, 0.2482, 0.3399, 0.2482, 0.3399, 0.1646, 0.3399, 0.1646, 0.3399, 0.2482, 0.3512, 0.25, 0.3513, 0.1667, 0.6483, 0.8333, 0.6483, 0.9167, 0.6599, 0.9167, 0.6599, 0.8344, 0.6599, 0.8344, 0.6599, 0.9167, 0.68, 0.9167, 0.6799, 0.8344, 0.6799, 0.8344, 0.68, 0.9167, 0.7027, 0.9167, 0.7026, 0.8333, 0.2983, 0.25, 0.2986, 0.3333, 0.3205, 0.3323, 0.3205, 0.2482, 0.3205, 0.2482, 0.3205, 0.3323, 0.3398, 0.3323, 0.3399, 0.2482, 0.3399, 0.2482, 0.3398, 0.3323, 0.351, 0.3333, 0.3512, 0.25, 0.2986, 0.3333, 0.2986, 0.4167, 0.3206, 0.4167, 0.3205, 0.3323, 0.3205, 0.3323, 0.3206, 0.4167, 0.3398, 0.4167, 0.3398, 0.3323, 0.3398, 0.3323, 0.3398, 0.4167, 0.351, 0.4167, 0.351, 0.3333, 0.2986, 0.4167, 0.2986, 0.5, 0.3205, 0.501, 0.3206, 0.4167, 0.3206, 0.4167, 0.3205, 0.501, 0.3398, 0.501, 0.3398, 0.4167, 0.3398, 0.4167, 0.3398, 0.501, 0.351, 0.5, 0.351, 0.4167, 0.2986, 0.5, 0.2983, 0.5833, 0.3205, 0.5851, 0.3205, 0.501, 0.3205, 0.501, 0.3205, 0.5851, 0.3399, 0.5851, 0.3398, 0.501, 0.3398, 0.501, 0.3399, 0.5851, 0.3512, 0.5833, 0.351, 0.5, 0.2983, 0.5833, 0.298, 0.6667, 0.3204, 0.6687, 0.3205, 0.5851, 0.3205, 0.5851, 0.3204, 0.6687, 0.3399, 0.6687, 0.3399, 0.5851, 0.3399, 0.5851, 0.3399, 0.6687, 0.3513, 0.6667, 0.3512, 0.5833, 0.06146, 1.0, 0.2974, 1.0, 0.2973, 0.9167, 0.06162, 0.9167])
me_polygon_001.materials.append(mat_cups_normal)
me_polygon_001.auto_texspace = False
me_polygon_001.update()

# ---- curves / text
cu_polygon = bpy.data.curves.new('Polygon', 'CURVE')
cu_polygon.dimensions = '2D'
_sp = cu_polygon.splines.new('POLY'); _sp.points.add(3)
_sp.points.foreach_set('co', [-28.0, 13.0, 0.0, 0.0, -29.26, 6.5, 0.0, 0.0, -29.26, -6.5, 0.0, 0.0, -28.0, -13.0, 0.0, 0.0])
_sp.use_endpoint_u = True
cu_polygon.use_path = True
cu_polygon.bevel_depth = 1.35

# ---- objects
ob_cups_curve = bpy.data.objects.new('cups.curve', cu_polygon)
ob_plane = bpy.data.objects.new('Plane', me_plane)
ob_cups = bpy.data.objects.new('cups', me_polygon_001)
ob_camera = bpy.data.objects.new('Camera', cam_camera)

# ---- transforms, parenting, visibility, modifiers, constraints
ob_cups_curve.location = (0.0, 0.0, 0.0)
ob_cups_curve.hide_render = True
ob_plane.location = (0.0, 0.0, 0.0)
_m = ob_plane.modifiers.new('Subdivision', 'SUBSURF')
_m.uv_smooth = 'SMOOTH_ALL'
_m.quality = 6
_m.boundary_smooth = 'PRESERVE_CORNERS'
_m.render_levels = 4
ob_cups.location = (0.0, 0.0, 0.0)
_m = ob_cups.modifiers.new('Mirror', 'MIRROR')
ob_camera.location = (0.0, 0.0, 10.0)
ob_camera.lock_rotations_4d = False
ob_camera.empty_display_type = 'ARROWS'
ob_camera.color = (0.0, 0.0, 0.0, 0.0)
ob_camera.display_type = 'WIRE'
ob_camera.lineart.crease_threshold = 0.0

# ---- collection membership
col_button.objects.link(ob_cups_curve)
col_button.objects.link(ob_plane)
col_button.objects.link(ob_cups)
col_cam___light.objects.link(ob_camera)

# ---- scene / render settings (as saved in the file)
scene.camera = ob_camera
scene.frame_start = 1; scene.frame_end = 250; scene.frame_set(1)
scene.render.engine = 'CYCLES'
scene.render.resolution_x = 64
scene.render.resolution_y = 32
scene.render.film_transparent = True
scene.cycles.sampling_pattern = 'TABULATED_SOBOL'
scene.cycles.adaptive_threshold = 0.001
scene.view_settings.view_transform = 'Standard'
bpy.context.view_layer.update()
